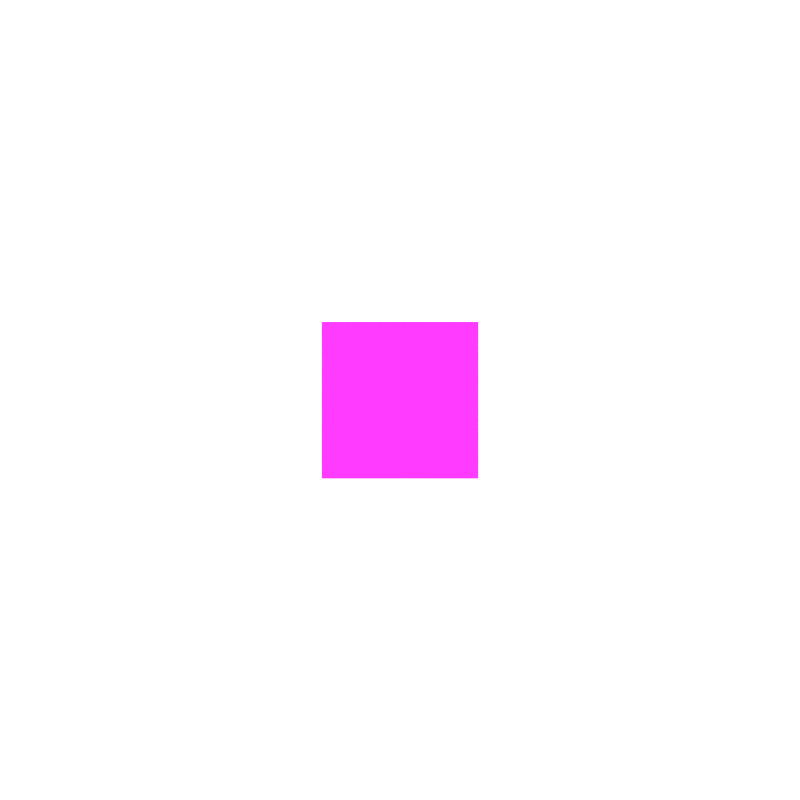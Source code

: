 # Source: blueprint_v001_003.blend  (saved by Blender 2.75.0; exported with 4.5.12 LTS)
import bpy
from mathutils import Matrix  # noqa: F401  (used for matrix-valued properties, if any)

bpy.ops.wm.read_factory_settings(use_empty=True)
scene = bpy.context.scene
scene.name = 'Scene'

# ---- collections
col_collection_1 = bpy.data.collections.new('Collection 1'); scene.collection.children.link(col_collection_1)

# ---- materials (node trees are filled in below, after node groups)
mat_material = bpy.data.materials.new('Material')
mat_material.alpha_threshold = 0.0
mat_material.roughness = 0.5

# ---- material node trees
mat_material.use_nodes = True; mat_material.node_tree.nodes.clear()
_N = mat_material.node_tree.nodes; _L = mat_material.node_tree.links
n0 = _N.new('ShaderNodeOutputMaterial'); n0.name = 'Material Output'; n0.location = (300, 300)
n1 = _N.new('ShaderNodeMixShader'); n1.name = 'Mix Shader'; n1.location = (10, 300)
n2 = _N.new('ShaderNodeEmission'); n2.name = 'Emission'; n2.location = (-190, 200)
n3 = _N.new('ShaderNodeBsdfAnisotropic'); n3.name = 'Glossy BSDF'; n3.location = (-190, 100)
n3.distribution = 'GGX'
n3.inputs[0].default_value = (1.0, 1.0, 1.0, 1.0)
n3.inputs[1].default_value = 0.4865
n4 = _N.new('ShaderNodeFresnel'); n4.name = 'Fresnel'; n4.location = (-237, 368)
n4.inputs[0].default_value = 1.45
n5 = _N.new('ShaderNodeTexImage'); n5.name = 'Image Texture'; n5.location = (-462, 222)
n5.width = 140
_L.new(n1.outputs[0], n0.inputs[0])
_L.new(n2.outputs[0], n1.inputs[1])
_L.new(n3.outputs[0], n1.inputs[2])
_L.new(n4.outputs[0], n1.inputs[0])
_L.new(n5.outputs[0], n2.inputs[0])
n0.is_active_output = True

# ---- world
world_world = bpy.data.worlds.new('World'); scene.world = world_world
world_world.use_nodes = True; world_world.node_tree.nodes.clear()
_N = world_world.node_tree.nodes; _L = world_world.node_tree.links
n0 = _N.new('ShaderNodeOutputWorld'); n0.name = 'World Output'; n0.location = (300, 300)
n1 = _N.new('ShaderNodeBackground'); n1.name = 'Background'; n1.location = (10, 300)
n1.inputs[0].default_value = (1.0, 1.0, 1.0, 1.0)
n1.inputs[1].default_value = 1.4
_L.new(n1.outputs[0], n0.inputs[0])
n0.is_active_output = True
world_world.color = (0.05088, 0.05088, 0.05088)
world_world.use_sun_shadow = False
world_world.sun_shadow_jitter_overblur = 0.0
world_world.cycles.sampling_method = 'MANUAL'
world_world.cycles.sample_map_resolution = 256

# ---- cameras
cam_camera_002 = bpy.data.cameras.new('Camera.002')
cam_camera_002.clip_end = 100.0
cam_camera_002.lens = 35.0
cam_camera_002.sensor_width = 32.0
cam_camera_002.sensor_height = 18.0
cam_camera_002.display_size = 2.0
cam_camera_002.dof.focus_distance = 0.0
cam_rendercam = bpy.data.cameras.new('renderCam')
cam_rendercam.clip_start = 0.001
cam_rendercam.clip_end = 1.0
cam_rendercam.ortho_scale = 1.0
cam_rendercam.dof.focus_distance = 0.0

# ---- meshes
me_cube = bpy.data.meshes.new('Cube')
me_cube.from_pydata([(-1.0, -1.0, -1.0), (-1.0, -1.0, 1.0), (-1.0, 1.0, -1.0), (-1.0, 1.0, 1.0), (1.0, -1.0, -1.0), (1.0, -1.0, 1.0), (1.0, 1.0, -1.0), (1.0, 1.0, 1.0)], [], [(1, 3, 2, 0), (3, 7, 6, 2), (7, 5, 4, 6), (5, 1, 0, 4), (0, 2, 6, 4), (5, 7, 3, 1)])
me_cube.materials.append(mat_material)
me_cube.use_remesh_preserve_volume = False
me_cube.use_remesh_preserve_attributes = False
me_cube.use_mirror_vertex_groups = False
me_cube.update()

# ---- objects
ob_cube = bpy.data.objects.new('Cube', me_cube)
ob_fulcrum = bpy.data.objects.new('fulcrum', None)
ob_camera = bpy.data.objects.new('Camera', cam_camera_002)
ob_rendercam = bpy.data.objects.new('renderCam', cam_rendercam)

# ---- transforms, parenting, visibility, modifiers, constraints
ob_cube.location = (0.0, 0.0, 0.0)
ob_cube.hide_viewport = True
ob_cube.lineart.crease_threshold = 0.0
ob_fulcrum.location = (0.0, 0.0, 0.0)
ob_fulcrum.rotation_euler = (1.571, -0.0, 1.748e-07)
ob_fulcrum.scale = (0.01, 0.01, 0.01)
ob_fulcrum.empty_image_offset = (0.0, 0.0)
ob_fulcrum.color = (0.8, 0.8, 0.8, 1.0)
ob_fulcrum.lineart.crease_threshold = 0.0
ob_camera.parent = ob_fulcrum
ob_camera.matrix_parent_inverse = Matrix(((100.0, 1.748e-05, 0.0, 0.0), (2.849e-12, -1.629e-05, 100.0, 0.0), (1.748e-05, -100.0, -1.629e-05, 0.0), (0.0, 0.0, 0.0, 1.0)))
ob_camera.location = (2.196e-06, -12.15, -9.879e-07)
ob_camera.rotation_euler = (1.571, -0.0, 0.0)
ob_camera.lineart.crease_threshold = 0.0
ob_rendercam.parent = ob_fulcrum
ob_rendercam.location = (-0.0004196, 0.0, 2400.0)
ob_rendercam.color = (0.8, 0.8, 0.8, 1.0)
ob_rendercam.hide_viewport = True
ob_rendercam.lineart.crease_threshold = 0.0

# ---- collection membership
col_collection_1.objects.link(ob_cube)
col_collection_1.objects.link(ob_fulcrum)
col_collection_1.objects.link(ob_camera)
col_collection_1.objects.link(ob_rendercam)

# ---- scene / render settings (as saved in the file)
scene.camera = ob_camera
scene.frame_start = 1; scene.frame_end = 601; scene.frame_set(1)
scene.render.engine = 'CYCLES'
scene.render.image_settings.file_format = 'JPEG'
scene.render.resolution_x = 2048
scene.render.resolution_y = 2048
scene.render.resolution_percentage = 50
scene.render.fps = 60
scene.render.dither_intensity = 0.0
scene.cycles.use_denoising = False
scene.cycles.samples = 10
scene.cycles.sampling_pattern = 'TABULATED_SOBOL'
scene.cycles.light_sampling_threshold = 0.0
scene.cycles.use_adaptive_sampling = False
scene.cycles.use_light_tree = False
scene.cycles.blur_glossy = 0.0
scene.cycles.pixel_filter_type = 'GAUSSIAN'
scene.cycles.sample_clamp_indirect = 0.0
scene.view_settings.view_transform = 'Standard'
bpy.context.view_layer.update()
